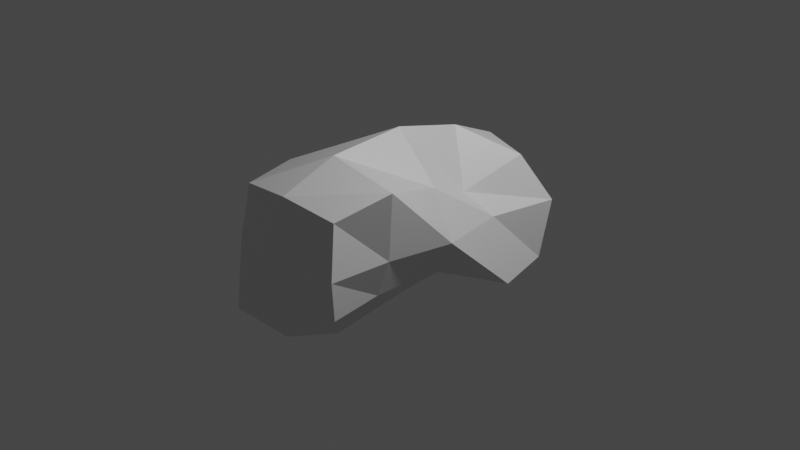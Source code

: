 # Source: rock3.blend  (saved by Blender 2.92.15; exported with 4.5.12 LTS)
import bpy
from mathutils import Matrix  # noqa: F401  (used for matrix-valued properties, if any)

bpy.ops.wm.read_factory_settings(use_empty=True)
scene = bpy.context.scene
scene.name = 'Scene'

# ---- collections
col_collection = bpy.data.collections.new('Collection'); scene.collection.children.link(col_collection)

# ---- materials (node trees are filled in below, after node groups)
mat_material = bpy.data.materials.new('Material')
mat_material.alpha_threshold = 0.0
mat_material.use_transparent_shadow = False
mat_material.line_color = (0.0, 0.0, 0.0, 1.0)

# ---- material node trees
mat_material.use_nodes = True; mat_material.node_tree.nodes.clear()
_N = mat_material.node_tree.nodes; _L = mat_material.node_tree.links
n0 = _N.new('ShaderNodeOutputMaterial'); n0.name = 'Material Output'; n0.location = (300, 300)
n1 = _N.new('ShaderNodeBsdfPrincipled'); n1.name = 'Principled BSDF'; n1.location = (10, 300)
n1.distribution = 'GGX'
n1.subsurface_method = 'BURLEY'
n1.inputs[2].default_value = 0.4
n1.inputs[3].default_value = 1.45
n1.inputs[27].default_value = (0.0, 0.0, 0.0, 1.0)
n1.inputs[28].default_value = 1.0
_L.new(n1.outputs[0], n0.inputs[0])
n0.is_active_output = True

# ---- world
world_world = bpy.data.worlds.new('World'); scene.world = world_world
world_world.use_nodes = True; world_world.node_tree.nodes.clear()
_N = world_world.node_tree.nodes; _L = world_world.node_tree.links
n0 = _N.new('ShaderNodeOutputWorld'); n0.name = 'World Output'; n0.location = (300, 300)
n1 = _N.new('ShaderNodeBackground'); n1.name = 'Background'; n1.location = (10, 300)
n1.inputs[0].default_value = (0.05088, 0.05088, 0.05088, 1.0)
_L.new(n1.outputs[0], n0.inputs[0])
n0.is_active_output = True
world_world.color = (0.05088, 0.05088, 0.05088)
world_world.use_sun_shadow = False
world_world.sun_shadow_jitter_overblur = 0.0

# ---- cameras
cam_camera = bpy.data.cameras.new('Camera')
cam_camera.clip_end = 100.0
cam_camera.ortho_scale = 7.314

# ---- lights
light_light = bpy.data.lights.new('Light', 'POINT')
light_light.transmission_factor = 0.0
light_light.energy = 1000.0
light_light.shadow_soft_size = 0.1
light_light.shadow_maximum_resolution = 0.006
light_light.use_absolute_resolution = True

# ---- meshes
me_cube = bpy.data.meshes.new('Cube')
me_cube.from_pydata([(0.4971, 1.258, 0.4971), (0.6873, 1.418, -0.6873), (0.5981, -1.353, 0.6195), (0.475, -1.273, -0.475), (-0.4971, 1.258, 0.4971), (-0.4971, 1.258, -0.4971), (-0.6195, -1.371, 0.6195), (-0.7765, -1.493, -0.7765), (0.0, 1.328, -0.5808), (0.0, -1.446, 0.71), (0.0, -1.484, -0.7654), (0.0, 1.328, 0.5808), (0.7654, 1.484, 0.0), (-0.71, -1.446, 0.0), (0.592, -1.393, 0.02421), (-0.5808, 1.328, 0.0), (0.0, 1.469, 0.0), (-0.01607, -1.587, 0.01607), (-0.6435, -0.008902, -0.6435), (0.5209, -0.01785, 0.5209), (-0.6435, -0.008902, 0.6435), (0.4796, 0.0, -0.4117), (0.0, 0.0, -0.874), (0.0, 0.0, 1.0), (0.7474, 0.0, 0.0), (-0.8978, -0.006676, 0.0), (-0.6018, 0.7698, 0.6018), (0.7654, 0.8404, -0.7654), (-0.811, 0.7874, 0.0), (-0.6018, 0.7698, -0.6018), (0.3351, 0.5843, 0.2333), (0.0, 0.7874, -0.811), (0.0, 0.7874, 0.811), (0.6211, 0.7342, 0.0), (-0.8423, -0.8735, -0.8423), (0.8423, -0.8735, 0.8423), (0.0, -0.8404, -1.0), (0.0, -0.836, 0.937), (0.6625, -0.7521, 0.04136), (-0.6828, -0.825, 0.6828), (0.4375, -0.6989, -0.4375), (-1.089, -0.8652, 0.0)], [], [(37, 39, 6, 9), (17, 9, 6, 13), (28, 26, 4, 15), (36, 40, 3, 10), (38, 35, 2, 14), (16, 11, 0, 12), (15, 4, 11, 16), (34, 36, 10, 7), (14, 2, 9, 17), (35, 37, 9, 2), (3, 14, 17, 10), (5, 15, 16, 8), (8, 16, 12, 1), (40, 38, 14, 3), (29, 28, 15, 5), (10, 17, 13, 7), (34, 41, 25, 18), (27, 33, 24, 21), (30, 32, 23, 19), (29, 31, 22, 18), (33, 30, 19, 24), (31, 27, 21, 22), (41, 39, 20, 25), (32, 26, 20, 23), (11, 4, 26, 32), (8, 1, 27, 31), (12, 0, 30, 33), (5, 8, 31, 29), (0, 11, 32, 30), (1, 12, 33, 27), (18, 25, 28, 29), (25, 20, 26, 28), (13, 6, 39, 41), (7, 13, 41, 34), (21, 24, 38, 40), (19, 23, 37, 35), (18, 22, 36, 34), (24, 19, 35, 38), (22, 21, 40, 36), (23, 20, 39, 37)])
_uv = me_cube.uv_layers.new(name='UVMap')
_uv.uv.foreach_set('vector', [0.75, 0.6875, 0.875, 0.6875, 0.875, 0.75, 0.75, 0.75, 0.5, 0.875, 0.625, 0.875, 0.625, 1.0, 0.5, 1.0, 0.5, 0.1875, 0.625, 0.1875, 0.625, 0.25, 0.5, 0.25, 0.25, 0.6875, 0.375, 0.6875, 0.375, 0.75, 0.25, 0.75, 0.5, 0.6875, 0.625, 0.6875, 0.625, 0.75, 0.5, 0.75, 0.5, 0.375, 0.625, 0.375, 0.625, 0.5, 0.5, 0.5, 0.5, 0.25, 0.625, 0.25, 0.625, 0.375, 0.5, 0.375, 0.125, 0.6875, 0.25, 0.6875, 0.25, 0.75, 0.125, 0.75, 0.5, 0.75, 0.625, 0.75, 0.625, 0.875, 0.5, 0.875, 0.625, 0.6875, 0.75, 0.6875, 0.75, 0.75, 0.625, 0.75, 0.375, 0.75, 0.5, 0.75, 0.5, 0.875, 0.375, 0.875, 0.375, 0.25, 0.5, 0.25, 0.5, 0.375, 0.375, 0.375, 0.375, 0.375, 0.5, 0.375, 0.5, 0.5, 0.375, 0.5, 0.375, 0.6875, 0.5, 0.6875, 0.5, 0.75, 0.375, 0.75, 0.375, 0.1875, 0.5, 0.1875, 0.5, 0.25, 0.375, 0.25, 0.375, 0.875, 0.5, 0.875, 0.5, 1.0, 0.375, 1.0, 0.375, 0.0625, 0.5, 0.0625, 0.5, 0.125, 0.375, 0.125, 0.375, 0.5625, 0.5, 0.5625, 0.5, 0.625, 0.375, 0.625, 0.625, 0.5625, 0.75, 0.5625, 0.75, 0.625, 0.625, 0.625, 0.125, 0.5625, 0.25, 0.5625, 0.25, 0.625, 0.125, 0.625, 0.5, 0.5625, 0.625, 0.5625, 0.625, 0.625, 0.5, 0.625, 0.25, 0.5625, 0.375, 0.5625, 0.375, 0.625, 0.25, 0.625, 0.5, 0.0625, 0.625, 0.0625, 0.625, 0.125, 0.5, 0.125, 0.75, 0.5625, 0.875, 0.5625, 0.875, 0.625, 0.75, 0.625, 0.75, 0.5, 0.875, 0.5, 0.875, 0.5625, 0.75, 0.5625, 0.25, 0.5, 0.375, 0.5, 0.375, 0.5625, 0.25, 0.5625, 0.5, 0.5, 0.625, 0.5, 0.625, 0.5625, 0.5, 0.5625, 0.125, 0.5, 0.25, 0.5, 0.25, 0.5625, 0.125, 0.5625, 0.625, 0.5, 0.75, 0.5, 0.75, 0.5625, 0.625, 0.5625, 0.375, 0.5, 0.5, 0.5, 0.5, 0.5625, 0.375, 0.5625, 0.375, 0.125, 0.5, 0.125, 0.5, 0.1875, 0.375, 0.1875, 0.5, 0.125, 0.625, 0.125, 0.625, 0.1875, 0.5, 0.1875, 0.5, 0.0, 0.625, 0.0, 0.625, 0.0625, 0.5, 0.0625, 0.375, 0.0, 0.5, 0.0, 0.5, 0.0625, 0.375, 0.0625, 0.375, 0.625, 0.5, 0.625, 0.5, 0.6875, 0.375, 0.6875, 0.625, 0.625, 0.75, 0.625, 0.75, 0.6875, 0.625, 0.6875, 0.125, 0.625, 0.25, 0.625, 0.25, 0.6875, 0.125, 0.6875, 0.5, 0.625, 0.625, 0.625, 0.625, 0.6875, 0.5, 0.6875, 0.25, 0.625, 0.375, 0.625, 0.375, 0.6875, 0.25, 0.6875, 0.75, 0.625, 0.875, 0.625, 0.875, 0.6875, 0.75, 0.6875])
me_cube.materials.append(mat_material)
me_cube.use_remesh_preserve_volume = False
me_cube.use_remesh_preserve_attributes = False
me_cube.use_mirror_vertex_groups = False
me_cube.update()

# ---- objects
ob_cube = bpy.data.objects.new('Cube', me_cube)
ob_light = bpy.data.objects.new('Light', light_light)
ob_camera = bpy.data.objects.new('Camera', cam_camera)

# ---- transforms, parenting, visibility, modifiers, constraints
ob_cube.location = (0.0, 0.0, 0.0)
ob_cube.lock_rotations_4d = False
ob_cube.empty_display_type = 'ARROWS'
ob_cube.lineart.crease_threshold = 0.0
ob_light.location = (4.076, 1.005, 5.904)
ob_light.rotation_euler = (0.6503, 0.05522, 1.866)
ob_light.lock_rotations_4d = False
ob_light.empty_display_type = 'ARROWS'
ob_light.color = (0.0, 0.0, 0.0, 0.0)
ob_light.lineart.crease_threshold = 0.0
ob_camera.location = (7.359, -6.926, 4.958)
ob_camera.rotation_euler = (1.109, 0.0, 0.8149)
ob_camera.lock_rotations_4d = False
ob_camera.empty_display_type = 'ARROWS'
ob_camera.color = (0.0, 0.0, 0.0, 0.0)
ob_camera.display_type = 'WIRE'
ob_camera.lineart.crease_threshold = 0.0

# ---- collection membership
col_collection.objects.link(ob_cube)
col_collection.objects.link(ob_light)
col_collection.objects.link(ob_camera)

# ---- scene / render settings (as saved in the file)
scene.camera = ob_camera
scene.frame_start = 1; scene.frame_end = 250; scene.frame_set(1)
scene.render.engine = 'BLENDER_EEVEE_NEXT'
scene.cycles.use_denoising = False
scene.cycles.samples = 128
scene.cycles.sampling_pattern = 'TABULATED_SOBOL'
scene.cycles.use_adaptive_sampling = False
scene.cycles.use_light_tree = False
scene.view_settings.view_transform = 'Filmic'
bpy.context.view_layer.update()
